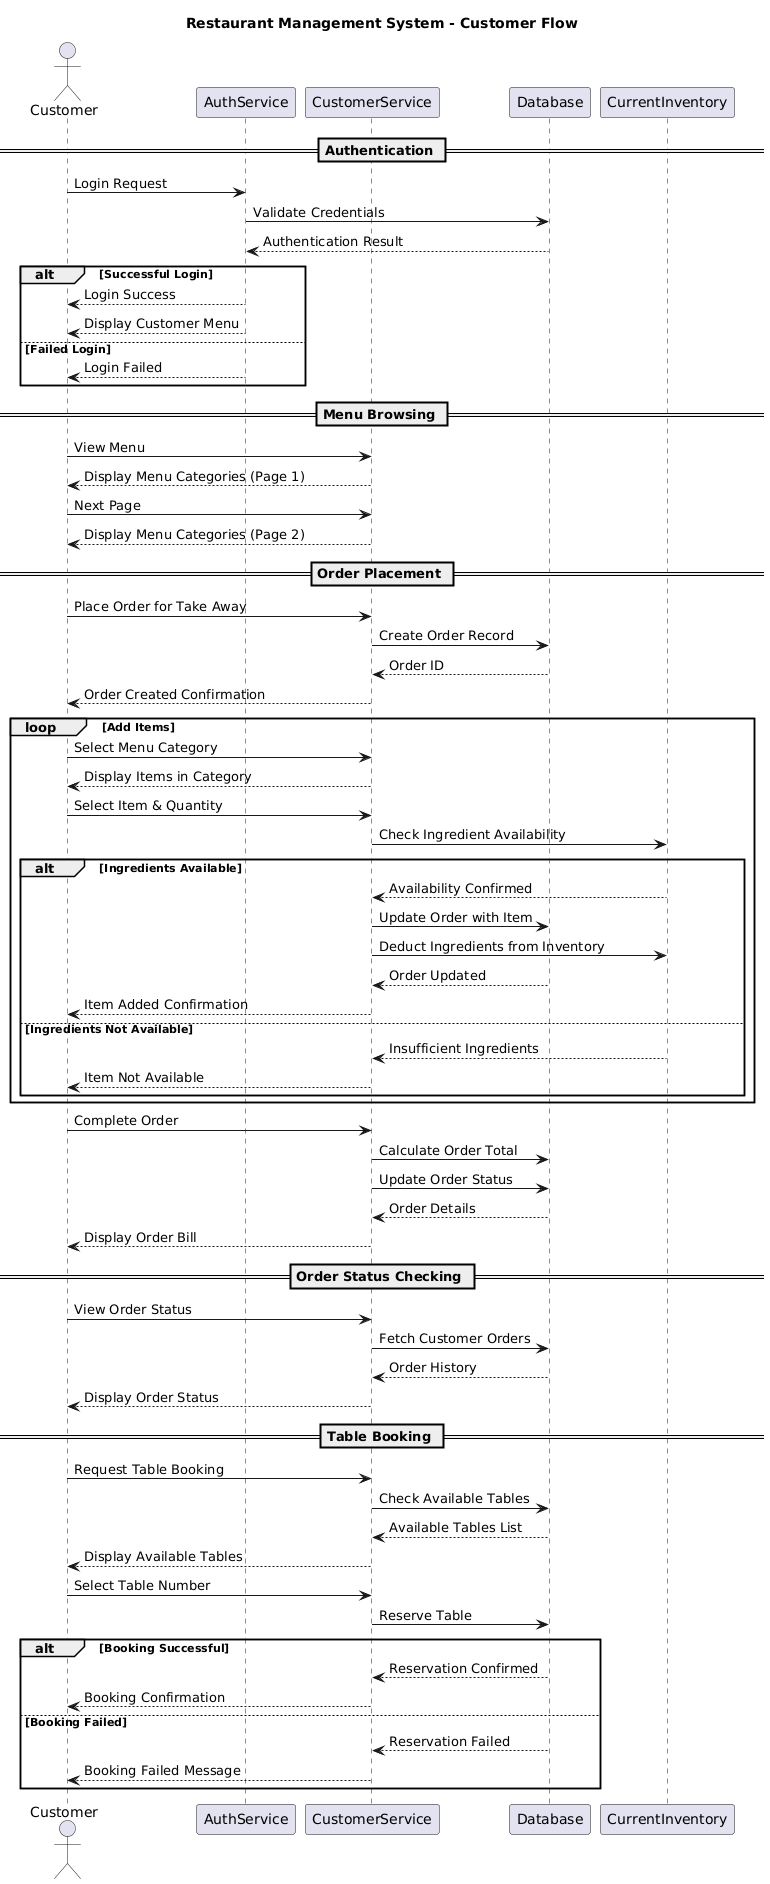

The diagram above was rendered by PlantUML. Its source (embedded in the PNG):
@startuml
title Restaurant Management System - Customer Flow

actor "Customer" as customer
participant "AuthService" as auth
participant "CustomerService" as custServ
participant "Database" as db
participant "CurrentInventory" as inv

== Authentication ==
customer -> auth: Login Request
auth -> db: Validate Credentials
db --> auth: Authentication Result
alt Successful Login
    auth --> customer: Login Success
    auth --> customer: Display Customer Menu
else Failed Login
    auth --> customer: Login Failed
end

== Menu Browsing ==
customer -> custServ: View Menu
custServ --> customer: Display Menu Categories (Page 1)
customer -> custServ: Next Page
custServ --> customer: Display Menu Categories (Page 2)

== Order Placement ==
customer -> custServ: Place Order for Take Away
custServ -> db: Create Order Record
db --> custServ: Order ID
custServ --> customer: Order Created Confirmation

loop Add Items
    customer -> custServ: Select Menu Category
    custServ --> customer: Display Items in Category
    customer -> custServ: Select Item & Quantity
    custServ -> inv: Check Ingredient Availability
    alt Ingredients Available
        inv --> custServ: Availability Confirmed
        custServ -> db: Update Order with Item
        custServ -> inv: Deduct Ingredients from Inventory
        db --> custServ: Order Updated
        custServ --> customer: Item Added Confirmation
    else Ingredients Not Available
        inv --> custServ: Insufficient Ingredients
        custServ --> customer: Item Not Available
    end
end

customer -> custServ: Complete Order
custServ -> db: Calculate Order Total
custServ -> db: Update Order Status
db --> custServ: Order Details
custServ --> customer: Display Order Bill

== Order Status Checking ==
customer -> custServ: View Order Status
custServ -> db: Fetch Customer Orders
db --> custServ: Order History
custServ --> customer: Display Order Status

== Table Booking ==
customer -> custServ: Request Table Booking
custServ -> db: Check Available Tables
db --> custServ: Available Tables List
custServ --> customer: Display Available Tables
customer -> custServ: Select Table Number
custServ -> db: Reserve Table
alt Booking Successful
    db --> custServ: Reservation Confirmed
    custServ --> customer: Booking Confirmation
else Booking Failed
    db --> custServ: Reservation Failed
    custServ --> customer: Booking Failed Message
end
@enduml